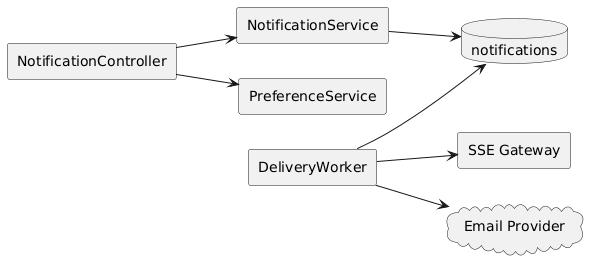

The diagram above was rendered by PlantUML. Its source (embedded in the PNG):
@startuml
left to right direction
skinparam shadowing false
rectangle "NotificationController" as controller
rectangle "NotificationService" as service
rectangle "PreferenceService" as prefs
rectangle "SSE Gateway" as sse
rectangle "DeliveryWorker" as worker
database "notifications" as db
cloud "Email Provider" as email

controller --> service
controller --> prefs
service --> db
worker --> db
worker --> sse
worker --> email
@enduml